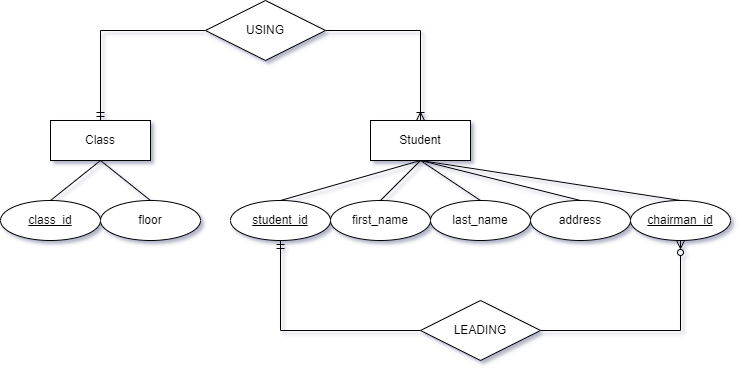

The diagram above was exported from draw.io. Its source (the exported page's mxGraphModel, read from the mxfile embedded in the PNG):
<mxGraphModel dx="1038" dy="560" grid="1" gridSize="10" guides="1" tooltips="1" connect="1" arrows="1" fold="1" page="1" pageScale="1" pageWidth="850" pageHeight="1100" math="0" shadow="0" extFonts="Permanent Marker^https://fonts.googleapis.com/css?family=Permanent+Marker">
  <root>
    <mxCell id="0" />
    <mxCell id="1" parent="0" />
    <mxCell id="-HLjAe21WkYntsaXWFJ5-1" value="Class" style="whiteSpace=wrap;html=1;align=center;" vertex="1" parent="1">
      <mxGeometry x="210" y="120" width="100" height="40" as="geometry" />
    </mxCell>
    <mxCell id="-HLjAe21WkYntsaXWFJ5-4" style="rounded=0;orthogonalLoop=1;jettySize=auto;html=1;exitX=0.5;exitY=0;exitDx=0;exitDy=0;entryX=0.5;entryY=1;entryDx=0;entryDy=0;endArrow=none;endFill=0;" edge="1" parent="1" source="-HLjAe21WkYntsaXWFJ5-2" target="-HLjAe21WkYntsaXWFJ5-1">
      <mxGeometry relative="1" as="geometry" />
    </mxCell>
    <mxCell id="-HLjAe21WkYntsaXWFJ5-2" value="class_id" style="ellipse;whiteSpace=wrap;html=1;align=center;fontStyle=4;" vertex="1" parent="1">
      <mxGeometry x="160" y="200" width="100" height="40" as="geometry" />
    </mxCell>
    <mxCell id="-HLjAe21WkYntsaXWFJ5-5" style="edgeStyle=none;rounded=0;orthogonalLoop=1;jettySize=auto;html=1;exitX=0.5;exitY=0;exitDx=0;exitDy=0;entryX=0.5;entryY=1;entryDx=0;entryDy=0;endArrow=none;endFill=0;" edge="1" parent="1" source="-HLjAe21WkYntsaXWFJ5-3" target="-HLjAe21WkYntsaXWFJ5-1">
      <mxGeometry relative="1" as="geometry" />
    </mxCell>
    <mxCell id="-HLjAe21WkYntsaXWFJ5-3" value="floor" style="ellipse;whiteSpace=wrap;html=1;align=center;" vertex="1" parent="1">
      <mxGeometry x="260" y="200" width="100" height="40" as="geometry" />
    </mxCell>
    <mxCell id="-HLjAe21WkYntsaXWFJ5-21" style="rounded=0;orthogonalLoop=1;jettySize=auto;html=1;exitX=0.5;exitY=1;exitDx=0;exitDy=0;entryX=0.5;entryY=0;entryDx=0;entryDy=0;endArrow=none;endFill=0;" edge="1" parent="1" source="-HLjAe21WkYntsaXWFJ5-6" target="-HLjAe21WkYntsaXWFJ5-20">
      <mxGeometry relative="1" as="geometry" />
    </mxCell>
    <mxCell id="-HLjAe21WkYntsaXWFJ5-6" value="Student" style="whiteSpace=wrap;html=1;align=center;" vertex="1" parent="1">
      <mxGeometry x="530" y="120" width="100" height="40" as="geometry" />
    </mxCell>
    <mxCell id="-HLjAe21WkYntsaXWFJ5-7" style="rounded=0;orthogonalLoop=1;jettySize=auto;html=1;exitX=0.5;exitY=0;exitDx=0;exitDy=0;entryX=0.5;entryY=1;entryDx=0;entryDy=0;endArrow=none;endFill=0;" edge="1" parent="1" source="-HLjAe21WkYntsaXWFJ5-8" target="-HLjAe21WkYntsaXWFJ5-6">
      <mxGeometry relative="1" as="geometry" />
    </mxCell>
    <mxCell id="-HLjAe21WkYntsaXWFJ5-8" value="student_id" style="ellipse;whiteSpace=wrap;html=1;align=center;fontStyle=4;" vertex="1" parent="1">
      <mxGeometry x="390" y="200" width="100" height="40" as="geometry" />
    </mxCell>
    <mxCell id="-HLjAe21WkYntsaXWFJ5-9" style="edgeStyle=none;rounded=0;orthogonalLoop=1;jettySize=auto;html=1;exitX=0.5;exitY=0;exitDx=0;exitDy=0;entryX=0.5;entryY=1;entryDx=0;entryDy=0;endArrow=none;endFill=0;" edge="1" parent="1" source="-HLjAe21WkYntsaXWFJ5-10" target="-HLjAe21WkYntsaXWFJ5-6">
      <mxGeometry relative="1" as="geometry" />
    </mxCell>
    <mxCell id="-HLjAe21WkYntsaXWFJ5-10" value="first_name" style="ellipse;whiteSpace=wrap;html=1;align=center;" vertex="1" parent="1">
      <mxGeometry x="490" y="200" width="100" height="40" as="geometry" />
    </mxCell>
    <mxCell id="-HLjAe21WkYntsaXWFJ5-13" style="edgeStyle=none;rounded=0;orthogonalLoop=1;jettySize=auto;html=1;exitX=0.5;exitY=0;exitDx=0;exitDy=0;entryX=0.5;entryY=1;entryDx=0;entryDy=0;endArrow=none;endFill=0;" edge="1" parent="1" source="-HLjAe21WkYntsaXWFJ5-11" target="-HLjAe21WkYntsaXWFJ5-6">
      <mxGeometry relative="1" as="geometry" />
    </mxCell>
    <mxCell id="-HLjAe21WkYntsaXWFJ5-11" value="last_name" style="ellipse;whiteSpace=wrap;html=1;align=center;" vertex="1" parent="1">
      <mxGeometry x="590" y="200" width="100" height="40" as="geometry" />
    </mxCell>
    <mxCell id="-HLjAe21WkYntsaXWFJ5-14" style="edgeStyle=none;rounded=0;orthogonalLoop=1;jettySize=auto;html=1;exitX=0.5;exitY=0;exitDx=0;exitDy=0;entryX=0.5;entryY=1;entryDx=0;entryDy=0;endArrow=none;endFill=0;" edge="1" parent="1" source="-HLjAe21WkYntsaXWFJ5-12" target="-HLjAe21WkYntsaXWFJ5-6">
      <mxGeometry relative="1" as="geometry" />
    </mxCell>
    <mxCell id="-HLjAe21WkYntsaXWFJ5-12" value="address" style="ellipse;whiteSpace=wrap;html=1;align=center;" vertex="1" parent="1">
      <mxGeometry x="690" y="200" width="100" height="40" as="geometry" />
    </mxCell>
    <mxCell id="-HLjAe21WkYntsaXWFJ5-16" value="" style="edgeStyle=orthogonalEdgeStyle;fontSize=12;html=1;endArrow=none;startArrow=ERmandOne;rounded=0;exitX=0.5;exitY=0;exitDx=0;exitDy=0;entryX=0;entryY=0.5;entryDx=0;entryDy=0;endFill=0;" edge="1" parent="1" source="-HLjAe21WkYntsaXWFJ5-1" target="-HLjAe21WkYntsaXWFJ5-17">
      <mxGeometry width="100" height="100" relative="1" as="geometry">
        <mxPoint x="365" y="340" as="sourcePoint" />
        <mxPoint x="465" y="240" as="targetPoint" />
      </mxGeometry>
    </mxCell>
    <mxCell id="-HLjAe21WkYntsaXWFJ5-18" style="edgeStyle=orthogonalEdgeStyle;rounded=0;orthogonalLoop=1;jettySize=auto;html=1;exitX=1;exitY=0.5;exitDx=0;exitDy=0;entryX=0.5;entryY=0;entryDx=0;entryDy=0;endArrow=ERoneToMany;endFill=0;" edge="1" parent="1" source="-HLjAe21WkYntsaXWFJ5-17" target="-HLjAe21WkYntsaXWFJ5-6">
      <mxGeometry relative="1" as="geometry" />
    </mxCell>
    <mxCell id="-HLjAe21WkYntsaXWFJ5-17" value="USING" style="shape=rhombus;perimeter=rhombusPerimeter;whiteSpace=wrap;html=1;align=center;" vertex="1" parent="1">
      <mxGeometry x="365" width="120" height="60" as="geometry" />
    </mxCell>
    <mxCell id="-HLjAe21WkYntsaXWFJ5-22" style="edgeStyle=orthogonalEdgeStyle;rounded=0;orthogonalLoop=1;jettySize=auto;html=1;exitX=0;exitY=0.5;exitDx=0;exitDy=0;entryX=0.5;entryY=1;entryDx=0;entryDy=0;endArrow=ERmandOne;endFill=0;startArrow=none;startFill=0;" edge="1" parent="1" source="-HLjAe21WkYntsaXWFJ5-23" target="-HLjAe21WkYntsaXWFJ5-8">
      <mxGeometry relative="1" as="geometry" />
    </mxCell>
    <mxCell id="-HLjAe21WkYntsaXWFJ5-20" value="chairman_id" style="ellipse;whiteSpace=wrap;html=1;align=center;fontStyle=4;" vertex="1" parent="1">
      <mxGeometry x="790" y="200" width="100" height="40" as="geometry" />
    </mxCell>
    <mxCell id="-HLjAe21WkYntsaXWFJ5-23" value="LEADING" style="shape=rhombus;perimeter=rhombusPerimeter;whiteSpace=wrap;html=1;align=center;" vertex="1" parent="1">
      <mxGeometry x="580" y="300" width="120" height="60" as="geometry" />
    </mxCell>
    <mxCell id="-HLjAe21WkYntsaXWFJ5-24" style="edgeStyle=orthogonalEdgeStyle;rounded=0;orthogonalLoop=1;jettySize=auto;html=1;exitX=0.5;exitY=1;exitDx=0;exitDy=0;entryX=1;entryY=0.5;entryDx=0;entryDy=0;endArrow=none;endFill=0;startArrow=ERzeroToMany;startFill=0;" edge="1" parent="1" source="-HLjAe21WkYntsaXWFJ5-20" target="-HLjAe21WkYntsaXWFJ5-23">
      <mxGeometry relative="1" as="geometry">
        <mxPoint x="590" y="340" as="sourcePoint" />
        <mxPoint x="450" y="250" as="targetPoint" />
      </mxGeometry>
    </mxCell>
  </root>
</mxGraphModel>